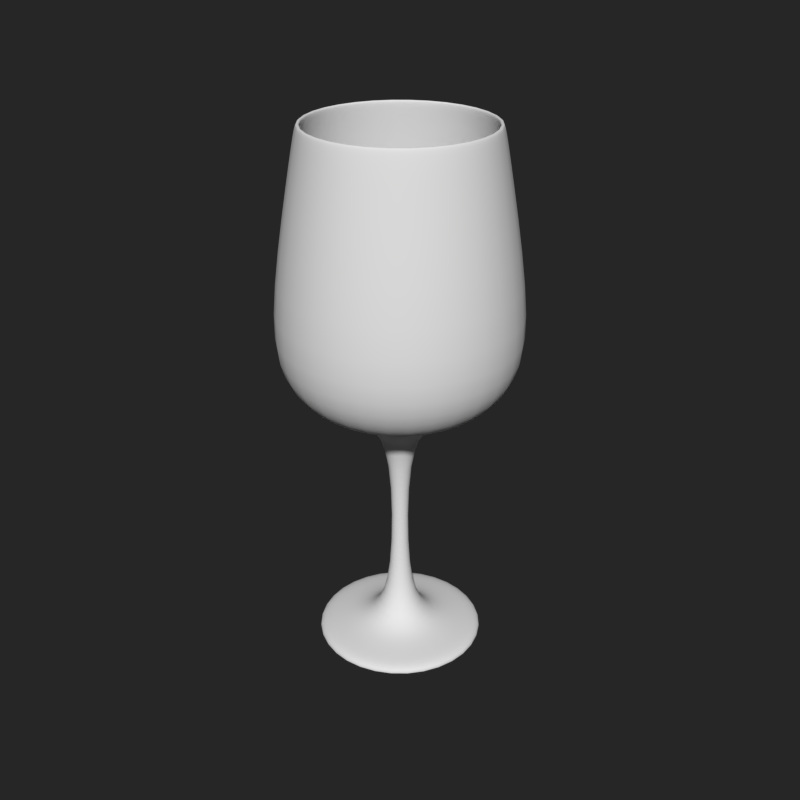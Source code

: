 # Source: coublet.blend  (saved by Blender 2.70.0; exported with 4.5.12 LTS)
import bpy
from mathutils import Matrix  # noqa: F401  (used for matrix-valued properties, if any)

bpy.ops.wm.read_factory_settings(use_empty=True)
scene = bpy.context.scene
scene.name = 'Scene'

# ---- collections
col_collection_1 = bpy.data.collections.new('Collection 1'); scene.collection.children.link(col_collection_1)

# ---- world
world_world = bpy.data.worlds.new('World'); scene.world = world_world
world_world.color = (0.01938, 0.01938, 0.01938)
world_world.use_sun_shadow = False
world_world.sun_shadow_jitter_overblur = 0.0
world_world.cycles.sampling_method = 'MANUAL'
world_world.cycles.sample_map_resolution = 256

# ---- meshes
me_circle = bpy.data.meshes.new('Circle')
me_circle.from_pydata([(1.185e-08, 1.395, 0.0), (-0.9867, 0.9867, 0.0), (-1.395, -5.894e-08, 0.0), (-0.9867, -0.9867, 0.0), (1.338e-07, -1.395, 0.0), (0.9867, -0.9867, 0.0), (1.395, 1.87e-08, 0.0), (0.9867, 0.9867, 0.0), (1.061e-08, 1.393, 0.1199), (-0.9852, 0.9852, 0.1199), (-1.393, -5.878e-08, 0.1199), (-0.9852, -0.9852, 0.1199), (1.324e-07, -1.393, 0.1199), (0.9852, -0.9852, 0.1199), (1.393, 1.873e-08, 0.1199), (0.9852, 0.9852, 0.1199), (4.13e-08, 0.8312, 0.1699), (-0.5877, 0.5877, 0.1699), (-0.8312, -2.927e-08, 0.1699), (-0.5877, -0.5877, 0.1699), (1.14e-07, -0.8312, 0.1699), (0.5877, -0.5877, 0.1699), (0.8312, 1.697e-08, 0.1699), (0.5877, 0.5877, 0.1699), (4.965e-08, 0.4194, 0.2999), (-0.2965, 0.2965, 0.2999), (-0.4194, -1.453e-08, 0.2999), (-0.2965, -0.2965, 0.2999), (8.631e-08, -0.4194, 0.2999), (0.2965, -0.2965, 0.2999), (0.4194, 8.803e-09, 0.2999), (0.2965, 0.2965, 0.2999), (4.724e-08, 0.1241, 0.9096), (-0.08775, 0.08775, 0.9096), (-0.1241, -3.228e-09, 0.9096), (-0.08775, -0.08775, 0.9096), (5.809e-08, -0.1241, 0.9096), (0.08775, -0.08775, 0.9096), (0.1241, 3.676e-09, 0.9096), (0.08775, 0.08775, 0.9096), (4.724e-08, 0.1241, 3.248), (-0.08775, 0.08775, 3.248), (-0.1241, -3.228e-09, 3.248), (-0.08775, -0.08775, 3.248), (5.809e-08, -0.1241, 3.248), (0.08775, -0.08775, 3.248), (0.1241, 3.676e-09, 3.248), (0.08775, 0.08775, 3.248), (6.086e-08, 0.547, 3.658), (-0.3868, 0.3868, 3.658), (-0.547, -9.251e-09, 3.658), (-0.3868, -0.3868, 3.658), (1.087e-07, -0.547, 3.658), (0.3868, -0.3868, 3.658), (0.547, 2.118e-08, 3.658), (0.3868, 0.3868, 3.658), (6.086e-08, 0.547, 3.718), (-0.3868, 0.3868, 3.718), (-0.547, -9.251e-09, 3.718), (-0.3868, -0.3868, 3.718), (1.087e-07, -0.547, 3.718), (0.3868, -0.3868, 3.718), (0.547, 2.118e-08, 3.718), (0.3868, 0.3868, 3.718), (6.024e-08, 0.526, 3.768), (-0.372, 0.372, 3.768), (-0.526, -8.753e-09, 3.768), (-0.372, -0.372, 3.768), (1.062e-07, -0.526, 3.768), (0.372, -0.372, 3.768), (0.526, 2.051e-08, 3.768), (0.372, 0.372, 3.768), (1.048e-07, 1.297, 4.012), (-0.9169, 0.9169, 4.012), (-1.297, -2.703e-08, 4.012), (-0.9169, -0.9169, 4.012), (2.182e-07, -1.297, 4.012), (0.9169, -0.9169, 4.012), (1.297, 4.511e-08, 4.012), (0.9169, 0.9169, 4.012), (1.284e-07, 1.796, 4.376), (-1.27, 1.27, 4.376), (-1.796, -3.967e-08, 4.376), (-1.27, -1.27, 4.376), (2.854e-07, -1.796, 4.376), (1.27, -1.27, 4.376), (1.796, 6.025e-08, 4.376), (1.27, 1.27, 4.376), (1.427e-07, 2.055, 5.167), (-1.453, 1.453, 5.167), (-2.055, -4.325e-08, 5.167), (-1.453, -1.453, 5.167), (3.224e-07, -2.055, 5.167), (1.453, -1.453, 5.167), (2.055, 7.111e-08, 5.167), (1.453, 1.453, 5.167), (1.162e-07, 1.506, 8.006), (-1.065, 1.065, 8.006), (-1.506, -3.541e-08, 8.006), (-1.065, -1.065, 8.006), (2.479e-07, -1.506, 8.006), (1.065, -1.065, 8.006), (1.506, 4.837e-08, 8.006), (1.065, 1.065, 8.006), (0.9975, 0.9975, 0.01134), (1.073e-08, 1.411, 0.01134), (1.411, 1.893e-08, 0.01134), (0.9975, -0.9975, 0.01134), (1.341e-07, -1.411, 0.01134), (-0.9975, -0.9975, 0.01134), (-1.411, -5.955e-08, 0.01134), (-0.9975, 0.9975, 0.01134), (1.853e-08, 1.028, 0.01871), (-0.727, 0.727, 0.01871), (-1.028, -4.735e-08, 0.01871), (-0.727, -0.727, 0.01871), (1.084e-07, -1.028, 0.01871), (0.727, -0.727, 0.01871), (1.028, 9.855e-09, 0.01871), (0.727, 0.727, 0.01871), (2.59e-08, 0.6236, 0.0276), (-0.4409, 0.4409, 0.0276), (-0.6236, -2.285e-08, 0.0276), (-0.4409, -0.4409, 0.0276), (8.042e-08, -0.6236, 0.0276), (0.4409, -0.4409, 0.0276), (0.6236, 1.184e-08, 0.0276), (0.4409, 0.4409, 0.0276), (4.696e-08, 0.2339, 0.0276), (-0.1654, 0.1654, 0.0276), (-0.2339, -3.915e-09, 0.0276), (-0.1654, -0.1654, 0.0276), (6.741e-08, -0.2339, 0.0276), (0.1654, -0.1654, 0.0276), (0.2339, 9.097e-09, 0.0276), (0.1654, 0.1654, 0.0276), (5.719e-08, 0.0, 0.0276), (1.145e-07, 1.481, 8.035), (-1.047, 1.047, 8.035), (-1.481, -3.459e-08, 8.035), (-1.047, -1.047, 8.035), (2.44e-07, -1.481, 8.035), (1.047, -1.047, 8.035), (1.481, 4.782e-08, 8.035), (1.047, 1.047, 8.035), (1.11e-07, 1.43, 8.006), (-1.011, 1.011, 8.006), (-1.43, -3.273e-08, 8.006), (-1.011, -1.011, 8.006), (2.36e-07, -1.43, 8.006), (1.011, -1.011, 8.006), (1.43, 4.684e-08, 8.006), (1.011, 1.011, 8.006), (1.161e-07, 1.541, 7.508), (-1.089, 1.089, 7.508), (-1.541, -3.411e-08, 7.508), (-1.089, -1.089, 7.508), (2.508e-07, -1.541, 7.508), (1.089, -1.089, 7.508), (1.541, 5.161e-08, 7.508), (1.089, 1.089, 7.508), (1.4e-07, 1.926, 5.274), (-1.362, 1.362, 5.274), (-1.926, -4.615e-08, 5.274), (-1.362, -1.362, 5.274), (3.084e-07, -1.926, 5.274), (1.362, -1.362, 5.274), (1.926, 6.101e-08, 5.274), (1.362, 1.362, 5.274), (1.313e-07, 1.727, 4.357), (-1.221, 1.221, 4.357), (-1.727, -4.075e-08, 4.357), (-1.221, -1.221, 4.357), (2.824e-07, -1.727, 4.357), (1.221, -1.221, 4.357), (1.727, 5.534e-08, 4.357), (1.221, 1.221, 4.357), (6.364e-08, 0.8843, 3.957), (-0.6253, 0.6253, 3.957), (-0.8843, -2.003e-08, 3.957), (-0.6253, -0.6253, 3.957), (1.409e-07, -0.8843, 3.957), (0.6253, -0.6253, 3.957), (0.8843, 2.917e-08, 3.957), (0.6253, 0.6253, 3.957), (3.998e-08, 0.4048, 3.954), (-0.2862, 0.2862, 3.954), (-0.4048, -1.339e-09, 3.954), (-0.2862, -0.2862, 3.954), (7.537e-08, -0.4048, 3.954), (0.2862, -0.2862, 3.954), (0.4048, 2.118e-08, 3.954), (0.2862, 0.2862, 3.954), (3.4e-08, 0.2306, 3.91), (-0.1631, 0.1631, 3.91), (-0.2306, 6.451e-09, 3.91), (-0.1631, -0.1631, 3.91), (5.416e-08, -0.2306, 3.91), (0.1631, -0.1631, 3.91), (0.2306, 1.928e-08, 3.91), (0.1631, 0.1631, 3.91), (4.408e-08, 2.98e-08, 3.873), (1.022, 1.022, 8.032), (1.122e-07, 1.445, 8.032), (1.445, 4.693e-08, 8.032), (1.022, -1.022, 8.032), (2.385e-07, -1.445, 8.032), (-1.022, -1.022, 8.032), (-1.445, -3.344e-08, 8.032), (-1.022, 1.022, 8.032), (1.138, 1.138, 7.53), (1.214e-07, 1.609, 7.53), (1.609, 5.243e-08, 7.53), (1.138, -1.138, 7.53), (2.62e-07, -1.609, 7.53), (-1.138, -1.138, 7.53), (-1.609, -3.709e-08, 7.53), (-1.138, 1.138, 7.53)], [], [(104, 105, 8, 15), (106, 104, 15, 14), (107, 106, 14, 13), (108, 107, 13, 12), (109, 108, 12, 11), (110, 109, 11, 10), (111, 110, 10, 9), (105, 111, 9, 8), (15, 8, 16, 23), (14, 15, 23, 22), (13, 14, 22, 21), (12, 13, 21, 20), (11, 12, 20, 19), (10, 11, 19, 18), (9, 10, 18, 17), (8, 9, 17, 16), (23, 16, 24, 31), (22, 23, 31, 30), (21, 22, 30, 29), (20, 21, 29, 28), (19, 20, 28, 27), (18, 19, 27, 26), (17, 18, 26, 25), (16, 17, 25, 24), (31, 24, 32, 39), (30, 31, 39, 38), (29, 30, 38, 37), (28, 29, 37, 36), (27, 28, 36, 35), (26, 27, 35, 34), (25, 26, 34, 33), (24, 25, 33, 32), (39, 32, 40, 47), (38, 39, 47, 46), (37, 38, 46, 45), (36, 37, 45, 44), (35, 36, 44, 43), (34, 35, 43, 42), (33, 34, 42, 41), (32, 33, 41, 40), (47, 40, 48, 55), (46, 47, 55, 54), (45, 46, 54, 53), (44, 45, 53, 52), (43, 44, 52, 51), (42, 43, 51, 50), (41, 42, 50, 49), (40, 41, 49, 48), (55, 48, 56, 63), (54, 55, 63, 62), (53, 54, 62, 61), (52, 53, 61, 60), (51, 52, 60, 59), (50, 51, 59, 58), (49, 50, 58, 57), (48, 49, 57, 56), (63, 56, 64, 71), (62, 63, 71, 70), (61, 62, 70, 69), (60, 61, 69, 68), (59, 60, 68, 67), (58, 59, 67, 66), (57, 58, 66, 65), (56, 57, 65, 64), (71, 64, 72, 79), (70, 71, 79, 78), (69, 70, 78, 77), (68, 69, 77, 76), (67, 68, 76, 75), (66, 67, 75, 74), (65, 66, 74, 73), (64, 65, 73, 72), (79, 72, 80, 87), (78, 79, 87, 86), (77, 78, 86, 85), (76, 77, 85, 84), (75, 76, 84, 83), (74, 75, 83, 82), (73, 74, 82, 81), (72, 73, 81, 80), (87, 80, 88, 95), (86, 87, 95, 94), (85, 86, 94, 93), (84, 85, 93, 92), (83, 84, 92, 91), (82, 83, 91, 90), (81, 82, 90, 89), (80, 81, 89, 88), (210, 211, 96, 103), (212, 210, 103, 102), (213, 212, 102, 101), (214, 213, 101, 100), (215, 214, 100, 99), (216, 215, 99, 98), (217, 216, 98, 97), (211, 217, 97, 96), (7, 0, 105, 104), (6, 7, 104, 106), (5, 6, 106, 107), (4, 5, 107, 108), (3, 4, 108, 109), (2, 3, 109, 110), (1, 2, 110, 111), (0, 1, 111, 105), (0, 7, 119, 112), (7, 6, 118, 119), (6, 5, 117, 118), (5, 4, 116, 117), (4, 3, 115, 116), (3, 2, 114, 115), (2, 1, 113, 114), (1, 0, 112, 113), (112, 119, 127, 120), (119, 118, 126, 127), (118, 117, 125, 126), (117, 116, 124, 125), (116, 115, 123, 124), (115, 114, 122, 123), (114, 113, 121, 122), (113, 112, 120, 121), (120, 127, 135, 128), (127, 126, 134, 135), (126, 125, 133, 134), (125, 124, 132, 133), (124, 123, 131, 132), (123, 122, 130, 131), (122, 121, 129, 130), (121, 120, 128, 129), (136, 134, 133, 132), (130, 136, 132, 131), (128, 135, 134, 136), (129, 128, 136, 130), (103, 96, 137, 144), (102, 103, 144, 143), (101, 102, 143, 142), (100, 101, 142, 141), (99, 100, 141, 140), (98, 99, 140, 139), (97, 98, 139, 138), (96, 97, 138, 137), (203, 145, 152, 202), (202, 152, 151, 204), (204, 151, 150, 205), (205, 150, 149, 206), (206, 149, 148, 207), (207, 148, 147, 208), (208, 147, 146, 209), (152, 145, 153, 160), (151, 152, 160, 159), (150, 151, 159, 158), (149, 150, 158, 157), (148, 149, 157, 156), (147, 148, 156, 155), (146, 147, 155, 154), (145, 146, 154, 153), (160, 153, 161, 168), (159, 160, 168, 167), (158, 159, 167, 166), (157, 158, 166, 165), (156, 157, 165, 164), (155, 156, 164, 163), (154, 155, 163, 162), (153, 154, 162, 161), (168, 161, 169, 176), (167, 168, 176, 175), (166, 167, 175, 174), (165, 166, 174, 173), (164, 165, 173, 172), (163, 164, 172, 171), (162, 163, 171, 170), (161, 162, 170, 169), (176, 169, 177, 184), (175, 176, 184, 183), (174, 175, 183, 182), (173, 174, 182, 181), (172, 173, 181, 180), (171, 172, 180, 179), (170, 171, 179, 178), (169, 170, 178, 177), (184, 177, 185, 192), (183, 184, 192, 191), (182, 183, 191, 190), (181, 182, 190, 189), (180, 181, 189, 188), (179, 180, 188, 187), (178, 179, 187, 186), (177, 178, 186, 185), (185, 193, 200, 192), (192, 200, 199, 191), (191, 199, 198, 190), (190, 198, 197, 189), (189, 197, 196, 188), (188, 196, 195, 187), (187, 195, 194, 186), (201, 197, 198, 199), (195, 196, 197, 201), (193, 201, 199, 200), (194, 195, 201, 193), (209, 146, 145, 203), (137, 203, 202, 144), (144, 202, 204, 143), (143, 204, 205, 142), (142, 205, 206, 141), (141, 206, 207, 140), (140, 207, 208, 139), (139, 208, 209, 138), (138, 209, 203, 137), (95, 88, 211, 210), (94, 95, 210, 212), (93, 94, 212, 213), (92, 93, 213, 214), (91, 92, 214, 215), (90, 91, 215, 216), (89, 90, 216, 217), (88, 89, 217, 211), (186, 194, 193, 185)])
me_circle.polygons.foreach_set('use_smooth', [True] * 216)
me_circle.use_remesh_preserve_volume = False
me_circle.use_remesh_preserve_attributes = False
me_circle.use_mirror_vertex_groups = False
me_circle.update()

# ---- objects
ob_goublet = bpy.data.objects.new('goublet', me_circle)

# ---- transforms, parenting, visibility, modifiers, constraints
ob_goublet.location = (0.0, 0.0, 0.0)
ob_goublet.lineart.crease_threshold = 0.0
_m = ob_goublet.modifiers.new('Subsurf', 'SUBSURF')
_m.uv_smooth = 'PRESERVE_CORNERS'
_m.quality = 2
_m.levels = 4
_m.show_only_control_edges = False

# ---- collection membership
col_collection_1.objects.link(ob_goublet)

# ---- scene / render settings (as saved in the file)
scene.frame_start = 1; scene.frame_end = 250; scene.frame_set(1)
scene.render.engine = 'CYCLES'
scene.render.image_settings.color_depth = '16'
scene.render.image_settings.compression = 100
scene.render.resolution_x = 1000
scene.render.resolution_y = 1000
scene.render.resolution_percentage = 50
scene.render.dither_intensity = 0.0
scene.cycles.use_denoising = False
scene.cycles.samples = 10
scene.cycles.sampling_pattern = 'TABULATED_SOBOL'
scene.cycles.light_sampling_threshold = 0.0
scene.cycles.use_adaptive_sampling = False
scene.cycles.use_light_tree = False
scene.cycles.blur_glossy = 0.0
scene.cycles.volume_bounces = 1
scene.cycles.pixel_filter_type = 'GAUSSIAN'
scene.cycles.sample_clamp_indirect = 0.0
scene.view_settings.view_transform = 'Standard'
bpy.context.view_layer.update()

# ---- added for rendering (the .blend has no active camera and no usable light): camera, sun
cam_auto = bpy.data.cameras.new('AutoCamera')
cam_auto.lens = 50.0
cam_auto.sensor_width = 36.0
cam_auto.clip_end = 1000.0
ob_auto_camera = bpy.data.objects.new('AutoCamera', cam_auto)
scene.collection.objects.link(ob_auto_camera)
ob_auto_camera.location = (9.1761, -11.0113, 11.3584)
ob_auto_camera.rotation_euler = (1.09748, -7.21219e-08, 0.694738)
scene.camera = ob_auto_camera
light_auto_sun = bpy.data.lights.new('AutoSun', 'SUN')
light_auto_sun.energy = 3.0
light_auto_sun.angle = 0.0523599
ob_auto_sun = bpy.data.objects.new('AutoSun', light_auto_sun)
scene.collection.objects.link(ob_auto_sun)
ob_auto_sun.rotation_euler = (0.872665, 0.174533, 0.523599)
bpy.context.view_layer.update()
